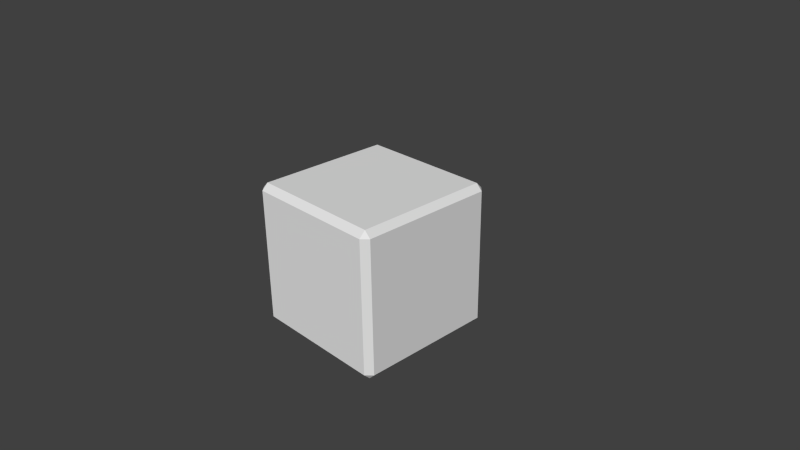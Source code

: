 # Source: dhquest-d6-2.blend  (saved by Blender 2.76.0; exported with 4.5.12 LTS)
import bpy
from mathutils import Matrix  # noqa: F401  (used for matrix-valued properties, if any)

bpy.ops.wm.read_factory_settings(use_empty=True)
scene = bpy.context.scene
scene.name = 'Scene'

# ---- collections
col_collection_1 = bpy.data.collections.new('Collection 1'); scene.collection.children.link(col_collection_1)

# ---- world
world_world = bpy.data.worlds.new('World'); scene.world = world_world
world_world.color = (0.05088, 0.05088, 0.05088)
world_world.use_sun_shadow = False
world_world.sun_shadow_jitter_overblur = 0.0
world_world.cycles.sampling_method = 'MANUAL'
world_world.cycles.sample_map_resolution = 256

# ---- cameras
cam_camera = bpy.data.cameras.new('Camera')
cam_camera.clip_end = 100.0
cam_camera.lens = 35.0
cam_camera.sensor_width = 32.0
cam_camera.sensor_height = 18.0
cam_camera.ortho_scale = 7.314
cam_camera.dof.focus_distance = 0.0
cam_camera.dof.aperture_fstop = 128.0

# ---- meshes
me_cube_003 = bpy.data.meshes.new('Cube.003')
me_cube_003.from_pydata([(-0.9154, -1.0, -0.9154), (-1.0, -0.9154, -0.9154), (-0.9154, -0.9154, -1.0), (-0.9154, -1.0, 0.9154), (-0.9154, -0.9154, 1.0), (-1.0, -0.9154, 0.9154), (-0.9154, 1.0, -0.9154), (-0.9154, 0.9154, -1.0), (-1.0, 0.9154, -0.9154), (-0.9154, 0.9154, 1.0), (-0.9154, 1.0, 0.9154), (-1.0, 0.9154, 0.9154), (0.9154, -1.0, -0.9154), (0.9154, -0.9154, -1.0), (1.0, -0.9154, -0.9154), (0.9154, -0.9154, 1.0), (0.9154, -1.0, 0.9154), (1.0, -0.9154, 0.9154), (1.0, 0.9154, -0.9154), (0.9154, 0.9154, -1.0), (0.9154, 1.0, -0.9154), (0.9154, 0.9154, 1.0), (1.0, 0.9154, 0.9154), (0.9154, 1.0, 0.9154)], [], [(2, 7, 19, 13), (22, 17, 14, 18), (15, 21, 9, 4), (16, 3, 0, 12), (10, 23, 20, 6), (0, 1, 2), (3, 4, 5), (6, 7, 8), (9, 10, 11), (12, 13, 14), (15, 16, 17), (18, 19, 20), (21, 22, 23), (0, 3, 5, 1), (4, 9, 11, 5), (10, 6, 8, 11), (7, 2, 1, 8), (9, 21, 23, 10), (22, 18, 20, 23), (19, 7, 6, 20), (21, 15, 17, 22), (16, 12, 14, 17), (13, 19, 18, 14), (15, 4, 3, 16), (2, 13, 12, 0), (5, 11, 8, 1)])
_uv = me_cube_003.uv_layers.new(name='UVMap')
_uv.uv.foreach_set('vector', [0.4857, 0.5103, 0.4857, 0.7316, 0.2643, 0.7316, 0.2643, 0.5103, 0.02254, 0.2685, 0.2439, 0.2685, 0.2439, 0.4898, 0.02254, 0.4898, 0.2643, 0.248, 0.2643, 0.02667, 0.4857, 0.02667, 0.4857, 0.248, 0.2643, 0.2685, 0.4857, 0.2685, 0.4857, 0.4898, 0.2643, 0.4898, 0.4857, 0.9734, 0.2643, 0.9734, 0.2643, 0.752, 0.4857, 0.752, 0.4857, 0.4898, 0.4959, 0.4898, 0.4857, 0.5, 0.4857, 0.2685, 0.4857, 0.2582, 0.4959, 0.2685, 0.4857, 0.752, 0.4857, 0.7418, 0.4959, 0.752, 0.4857, 0.02667, 0.4857, 0.01644, 0.4959, 0.02667, 0.2643, 0.4898, 0.2643, 0.5, 0.2541, 0.4898, 0.2643, 0.248, 0.2643, 0.2582, 0.2541, 0.248, 0.02254, 0.4898, 0.02254, 0.5, 0.01231, 0.4898, 0.2643, 0.02667, 0.2541, 0.02667, 0.2643, 0.01644, 0.4857, 0.4898, 0.4857, 0.2685, 0.5061, 0.2685, 0.5061, 0.4898, 0.4857, 0.248, 0.4857, 0.02667, 0.4959, 0.02667, 0.4959, 0.248, 0.4857, 0.9734, 0.4857, 0.752, 0.4959, 0.752, 0.4959, 0.9734, 0.4857, 0.7316, 0.4857, 0.5103, 0.4959, 0.5103, 0.4959, 0.7316, 0.4857, 0.02667, 0.2643, 0.02667, 0.2643, 0.01644, 0.4857, 0.01644, 0.02254, 0.2685, 0.02254, 0.4898, 0.01231, 0.4898, 0.01231, 0.2685, 0.2643, 0.7316, 0.4857, 0.7316, 0.4857, 0.752, 0.2643, 0.752, 0.2643, 0.02667, 0.2643, 0.248, 0.2541, 0.248, 0.2541, 0.02667, 0.2643, 0.2685, 0.2643, 0.4898, 0.2439, 0.4898, 0.2439, 0.2685, 0.2643, 0.5103, 0.2643, 0.7316, 0.2541, 0.7316, 0.2541, 0.5103, 0.2643, 0.248, 0.4857, 0.248, 0.4857, 0.2685, 0.2643, 0.2685, 0.4857, 0.5103, 0.2643, 0.5103, 0.2643, 0.4898, 0.4857, 0.4898, 0.5061, 0.2685, 0.7275, 0.2685, 0.7275, 0.4898, 0.5061, 0.4898])
me_cube_003.use_remesh_preserve_volume = False
me_cube_003.use_remesh_preserve_attributes = False
me_cube_003.use_mirror_vertex_groups = False
me_cube_003.update()

# ---- objects
ob_cube_000 = bpy.data.objects.new('Cube.000', me_cube_003)
ob_camera = bpy.data.objects.new('Camera', cam_camera)

# ---- transforms, parenting, visibility, modifiers, constraints
ob_cube_000.location = (0.0, 0.0, 0.0)
ob_cube_000.lineart.crease_threshold = 0.0
ob_camera.location = (7.481, -6.508, 5.344)
ob_camera.rotation_euler = (1.109, 0.01082, 0.8149)
ob_camera.lock_rotations_4d = False
ob_camera.empty_display_type = 'ARROWS'
ob_camera.color = (0.0, 0.0, 0.0, 0.0)
ob_camera.display_type = 'WIRE'
ob_camera.lineart.crease_threshold = 0.0

# ---- collection membership
col_collection_1.objects.link(ob_cube_000)
col_collection_1.objects.link(ob_camera)

# ---- scene / render settings (as saved in the file)
scene.camera = ob_camera
scene.frame_start = 1; scene.frame_end = 250; scene.frame_set(1)
scene.render.engine = 'BLENDER_EEVEE_NEXT'
scene.render.resolution_percentage = 50
scene.render.dither_intensity = 0.0
scene.render.use_bake_selected_to_active = True
scene.cycles.use_denoising = False
scene.cycles.samples = 10
scene.cycles.sampling_pattern = 'TABULATED_SOBOL'
scene.cycles.light_sampling_threshold = 0.0
scene.cycles.use_adaptive_sampling = False
scene.cycles.use_light_tree = False
scene.cycles.blur_glossy = 0.0
scene.cycles.pixel_filter_type = 'GAUSSIAN'
scene.cycles.sample_clamp_indirect = 0.0
scene.view_settings.view_transform = 'Standard'
bpy.context.view_layer.update()

# ---- added for rendering (the .blend has no usable light): sun
light_auto_sun = bpy.data.lights.new('AutoSun', 'SUN')
light_auto_sun.energy = 3.0
light_auto_sun.angle = 0.0523599
ob_auto_sun = bpy.data.objects.new('AutoSun', light_auto_sun)
scene.collection.objects.link(ob_auto_sun)
ob_auto_sun.rotation_euler = (0.872665, 0.174533, 0.523599)
bpy.context.view_layer.update()
